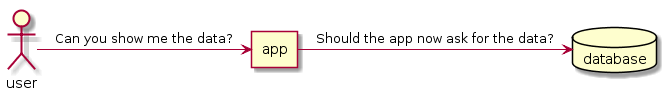

The diagram above was rendered by PlantUML. Its source (embedded in the PNG):
@startuml
actor user
agent app
database database
user -> app : Can you show me the data?
app -> database : Should the app now ask for the data?
@enduml